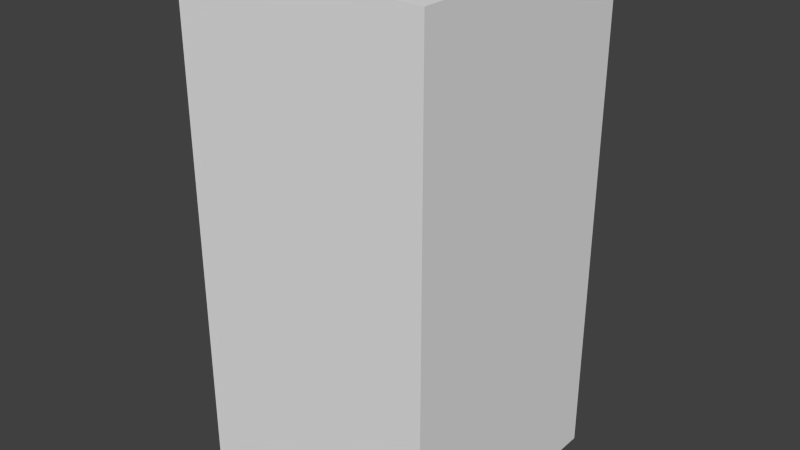 # Source: redStopThree.blend  (saved by Blender 2.68.0; exported with 4.5.12 LTS)
import bpy
from mathutils import Matrix  # noqa: F401  (used for matrix-valued properties, if any)

bpy.ops.wm.read_factory_settings(use_empty=True)
scene = bpy.context.scene
scene.name = 'Scene'

# ---- collections
col_collection_1 = bpy.data.collections.new('Collection 1'); scene.collection.children.link(col_collection_1)

# ---- world
world_world = bpy.data.worlds.new('World'); scene.world = world_world
world_world.color = (0.05088, 0.05088, 0.05088)
world_world.use_sun_shadow = False
world_world.sun_shadow_jitter_overblur = 0.0
world_world.cycles.sampling_method = 'MANUAL'
world_world.cycles.sample_map_resolution = 256

# ---- meshes
me_redstopthree = bpy.data.meshes.new('redStopThree')
me_redstopthree.from_pydata([(-0.5, -0.5, -1.0), (-0.5, 0.5, -1.0), (0.5, 0.5, -1.0), (0.5, -0.5, -1.0), (-0.5, -0.5, 1.0), (-0.5, 0.5, 1.0), (0.5, 0.5, 1.0), (0.5, -0.5, 1.0)], [], [(4, 5, 1, 0), (5, 6, 2, 1), (6, 7, 3, 2), (7, 4, 0, 3), (0, 1, 2, 3), (7, 6, 5, 4)])
me_redstopthree.use_remesh_preserve_volume = False
me_redstopthree.use_remesh_preserve_attributes = False
me_redstopthree.use_mirror_vertex_groups = False
me_redstopthree.update()

# ---- objects
ob_redstopthree = bpy.data.objects.new('redStopThree', me_redstopthree)

# ---- transforms, parenting, visibility, modifiers, constraints
ob_redstopthree.location = (0.0, 0.0, 0.0)
ob_redstopthree.lineart.crease_threshold = 0.0

# ---- collection membership
col_collection_1.objects.link(ob_redstopthree)

# ---- scene / render settings (as saved in the file)
scene.frame_start = 1; scene.frame_end = 250; scene.frame_set(1)
scene.render.engine = 'BLENDER_EEVEE_NEXT'
scene.render.image_settings.color_mode = 'RGB'
scene.render.image_settings.compression = 90
scene.render.resolution_percentage = 50
scene.render.dither_intensity = 0.0
scene.cycles.use_denoising = False
scene.cycles.samples = 10
scene.cycles.sampling_pattern = 'TABULATED_SOBOL'
scene.cycles.light_sampling_threshold = 0.0
scene.cycles.use_adaptive_sampling = False
scene.cycles.use_light_tree = False
scene.cycles.blur_glossy = 0.0
scene.cycles.volume_bounces = 1
scene.cycles.pixel_filter_type = 'GAUSSIAN'
scene.cycles.sample_clamp_indirect = 0.0
scene.view_settings.view_transform = 'Standard'
bpy.context.view_layer.update()

# ---- added for rendering (the .blend has no active camera and no usable light): camera, sun
cam_auto = bpy.data.cameras.new('AutoCamera')
cam_auto.lens = 50.0
cam_auto.sensor_width = 36.0
cam_auto.clip_end = 1000.0
ob_auto_camera = bpy.data.objects.new('AutoCamera', cam_auto)
scene.collection.objects.link(ob_auto_camera)
ob_auto_camera.location = (2.26633, -2.71959, 1.81306)
ob_auto_camera.rotation_euler = (1.09748, -7.21219e-08, 0.694738)
scene.camera = ob_auto_camera
light_auto_sun = bpy.data.lights.new('AutoSun', 'SUN')
light_auto_sun.energy = 3.0
light_auto_sun.angle = 0.0523599
ob_auto_sun = bpy.data.objects.new('AutoSun', light_auto_sun)
scene.collection.objects.link(ob_auto_sun)
ob_auto_sun.rotation_euler = (0.872665, 0.174533, 0.523599)
bpy.context.view_layer.update()
